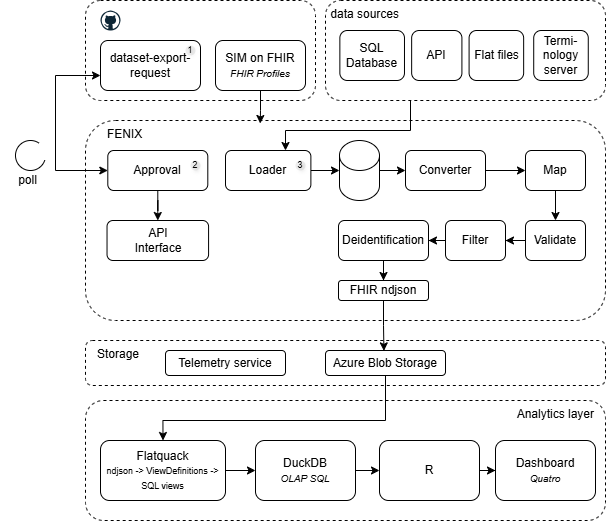

The diagram above was exported from draw.io. Its source (the exported page's mxGraphModel, read from the mxfile embedded in the PNG):
<mxGraphModel dx="566" dy="857" grid="1" gridSize="10" guides="1" tooltips="1" connect="1" arrows="1" fold="1" page="1" pageScale="1" pageWidth="827" pageHeight="1169" math="0" shadow="0">
  <root>
    <mxCell id="0" />
    <mxCell id="1" parent="0" />
    <mxCell id="BqNadZw6rC4bJTlImBac-31" value="" style="group" parent="1" connectable="0" vertex="1">
      <mxGeometry x="160" y="270" width="500" height="80" as="geometry" />
    </mxCell>
    <mxCell id="BqNadZw6rC4bJTlImBac-32" value="" style="rounded=1;dashed=1;align=left;verticalAlign=top;labelBorderColor=none;html=1;fontColor=default;" parent="BqNadZw6rC4bJTlImBac-31" vertex="1">
      <mxGeometry y="-20" width="230" height="100" as="geometry" />
    </mxCell>
    <mxCell id="BqNadZw6rC4bJTlImBac-1" value="dataset-export-request" style="rounded=1;whiteSpace=wrap;html=1;" parent="BqNadZw6rC4bJTlImBac-31" vertex="1">
      <mxGeometry x="15" y="20" width="100" height="50" as="geometry" />
    </mxCell>
    <mxCell id="BqNadZw6rC4bJTlImBac-98" value="SIM on FHIR&lt;div&gt;&lt;font size=&quot;1&quot;&gt;&lt;i&gt;FHIR Profiles&lt;/i&gt;&lt;/font&gt;&lt;/div&gt;" style="rounded=1;whiteSpace=wrap;html=1;" parent="BqNadZw6rC4bJTlImBac-31" vertex="1">
      <mxGeometry x="130" y="20" width="90" height="50" as="geometry" />
    </mxCell>
    <mxCell id="BqNadZw6rC4bJTlImBac-72" value="1" style="ellipse;whiteSpace=wrap;html=1;aspect=fixed;labelBackgroundColor=none;textShadow=1;fillColor=#eeeeee;strokeColor=none;fontColor=#000000;fontSize=9;" parent="BqNadZw6rC4bJTlImBac-31" vertex="1">
      <mxGeometry x="100" y="25" width="10" height="10" as="geometry" />
    </mxCell>
    <mxCell id="BqNadZw6rC4bJTlImBac-48" value="&amp;nbsp; &amp;nbsp; &amp;nbsp; FENIX" style="rounded=1;dashed=1;align=left;verticalAlign=top;labelBorderColor=none;html=1;fontColor=default;" parent="1" vertex="1">
      <mxGeometry x="160" y="370" width="520" height="200" as="geometry" />
    </mxCell>
    <mxCell id="BqNadZw6rC4bJTlImBac-8" value="" style="group" parent="1" connectable="0" vertex="1">
      <mxGeometry x="400" y="250" width="280" height="100" as="geometry" />
    </mxCell>
    <mxCell id="BqNadZw6rC4bJTlImBac-3" value="&amp;nbsp;data sources" style="rounded=1;dashed=1;align=left;verticalAlign=top;labelBorderColor=none;html=1;fontColor=default;" parent="BqNadZw6rC4bJTlImBac-8" vertex="1">
      <mxGeometry width="279.99999999999994" height="100" as="geometry" />
    </mxCell>
    <mxCell id="BqNadZw6rC4bJTlImBac-4" value="SQL&lt;br&gt;Database" style="rounded=1;whiteSpace=wrap;html=1;" parent="BqNadZw6rC4bJTlImBac-8" vertex="1">
      <mxGeometry x="14.358974358974354" y="30" width="64.61538461538461" height="50" as="geometry" />
    </mxCell>
    <mxCell id="BqNadZw6rC4bJTlImBac-5" value="API" style="rounded=1;whiteSpace=wrap;html=1;" parent="BqNadZw6rC4bJTlImBac-8" vertex="1">
      <mxGeometry x="86.15384615384613" y="30" width="50.25641025641024" height="50" as="geometry" />
    </mxCell>
    <mxCell id="BqNadZw6rC4bJTlImBac-6" value="Termi-nology server" style="rounded=1;whiteSpace=wrap;html=1;" parent="BqNadZw6rC4bJTlImBac-8" vertex="1">
      <mxGeometry x="208.21" y="30" width="54.56" height="50" as="geometry" />
    </mxCell>
    <mxCell id="BqNadZw6rC4bJTlImBac-7" value="Flat files" style="rounded=1;whiteSpace=wrap;html=1;" parent="BqNadZw6rC4bJTlImBac-8" vertex="1">
      <mxGeometry x="143.58974358974356" y="30" width="54.56410256410255" height="50" as="geometry" />
    </mxCell>
    <mxCell id="BqNadZw6rC4bJTlImBac-49" value="API&lt;div&gt;Interface&lt;/div&gt;" style="rounded=1;whiteSpace=wrap;html=1;" parent="1" vertex="1">
      <mxGeometry x="181.52999999999997" y="470" width="101.55" height="40" as="geometry" />
    </mxCell>
    <mxCell id="BqNadZw6rC4bJTlImBac-54" value="" style="edgeStyle=orthogonalEdgeStyle;rounded=0;orthogonalLoop=1;jettySize=auto;html=1;" parent="1" source="BqNadZw6rC4bJTlImBac-50" target="BqNadZw6rC4bJTlImBac-52" edge="1">
      <mxGeometry relative="1" as="geometry" />
    </mxCell>
    <mxCell id="BqNadZw6rC4bJTlImBac-50" value="Loader" style="rounded=1;whiteSpace=wrap;html=1;" parent="1" vertex="1">
      <mxGeometry x="300.004358974359" y="400" width="85.38461538461539" height="40" as="geometry" />
    </mxCell>
    <mxCell id="BqNadZw6rC4bJTlImBac-85" style="edgeStyle=orthogonalEdgeStyle;rounded=0;orthogonalLoop=1;jettySize=auto;html=1;" parent="1" source="BqNadZw6rC4bJTlImBac-51" target="BqNadZw6rC4bJTlImBac-49" edge="1">
      <mxGeometry relative="1" as="geometry" />
    </mxCell>
    <mxCell id="BqNadZw6rC4bJTlImBac-51" value="Approval" style="rounded=1;whiteSpace=wrap;html=1;" parent="1" vertex="1">
      <mxGeometry x="182.3" y="400" width="100" height="40" as="geometry" />
    </mxCell>
    <mxCell id="BqNadZw6rC4bJTlImBac-68" style="edgeStyle=orthogonalEdgeStyle;rounded=0;orthogonalLoop=1;jettySize=auto;html=1;entryX=0;entryY=0.5;entryDx=0;entryDy=0;" parent="1" source="BqNadZw6rC4bJTlImBac-52" target="BqNadZw6rC4bJTlImBac-64" edge="1">
      <mxGeometry relative="1" as="geometry" />
    </mxCell>
    <mxCell id="BqNadZw6rC4bJTlImBac-52" value="" style="shape=cylinder3;whiteSpace=wrap;html=1;boundedLbl=1;backgroundOutline=1;size=15;" parent="1" vertex="1">
      <mxGeometry x="414" y="390" width="40" height="60" as="geometry" />
    </mxCell>
    <mxCell id="BqNadZw6rC4bJTlImBac-57" style="edgeStyle=orthogonalEdgeStyle;rounded=0;orthogonalLoop=1;jettySize=auto;html=1;entryX=0;entryY=0.5;entryDx=0;entryDy=0;startArrow=classic;startFill=1;" parent="1" source="BqNadZw6rC4bJTlImBac-1" target="BqNadZw6rC4bJTlImBac-51" edge="1">
      <mxGeometry relative="1" as="geometry">
        <Array as="points">
          <mxPoint x="130" y="325" />
          <mxPoint x="130" y="420" />
        </Array>
      </mxGeometry>
    </mxCell>
    <mxCell id="BqNadZw6rC4bJTlImBac-58" value="" style="shape=mxgraph.basic.arc;html=1;startAngle=0.3;endAngle=0.1;endArrow=classic;endFill=1;" parent="1" vertex="1">
      <mxGeometry x="90" y="390" width="30" height="30" as="geometry" />
    </mxCell>
    <mxCell id="BqNadZw6rC4bJTlImBac-59" value="poll" style="text;html=1;whiteSpace=wrap;strokeColor=none;fillColor=none;align=center;verticalAlign=middle;rounded=0;" parent="1" vertex="1">
      <mxGeometry x="75" y="420" width="55" height="20" as="geometry" />
    </mxCell>
    <mxCell id="BqNadZw6rC4bJTlImBac-63" style="edgeStyle=orthogonalEdgeStyle;rounded=0;orthogonalLoop=1;jettySize=auto;html=1;" parent="1" source="BqNadZw6rC4bJTlImBac-3" target="BqNadZw6rC4bJTlImBac-50" edge="1">
      <mxGeometry relative="1" as="geometry">
        <Array as="points">
          <mxPoint x="485" y="380" />
          <mxPoint x="360" y="380" />
        </Array>
      </mxGeometry>
    </mxCell>
    <mxCell id="BqNadZw6rC4bJTlImBac-69" style="edgeStyle=orthogonalEdgeStyle;rounded=0;orthogonalLoop=1;jettySize=auto;html=1;" parent="1" source="BqNadZw6rC4bJTlImBac-64" target="BqNadZw6rC4bJTlImBac-65" edge="1">
      <mxGeometry relative="1" as="geometry" />
    </mxCell>
    <mxCell id="BqNadZw6rC4bJTlImBac-64" value="Converter" style="rounded=1;whiteSpace=wrap;html=1;" parent="1" vertex="1">
      <mxGeometry x="480" y="400" width="80" height="40" as="geometry" />
    </mxCell>
    <mxCell id="BqNadZw6rC4bJTlImBac-70" style="edgeStyle=orthogonalEdgeStyle;rounded=0;orthogonalLoop=1;jettySize=auto;html=1;entryX=0.5;entryY=0;entryDx=0;entryDy=0;" parent="1" source="BqNadZw6rC4bJTlImBac-65" target="BqNadZw6rC4bJTlImBac-67" edge="1">
      <mxGeometry relative="1" as="geometry" />
    </mxCell>
    <mxCell id="BqNadZw6rC4bJTlImBac-65" value="Map" style="rounded=1;whiteSpace=wrap;html=1;" parent="1" vertex="1">
      <mxGeometry x="600" y="400" width="60" height="40" as="geometry" />
    </mxCell>
    <mxCell id="BqNadZw6rC4bJTlImBac-81" style="edgeStyle=orthogonalEdgeStyle;rounded=0;orthogonalLoop=1;jettySize=auto;html=1;entryX=1;entryY=0.5;entryDx=0;entryDy=0;" parent="1" source="BqNadZw6rC4bJTlImBac-66" target="BqNadZw6rC4bJTlImBac-71" edge="1">
      <mxGeometry relative="1" as="geometry" />
    </mxCell>
    <mxCell id="BqNadZw6rC4bJTlImBac-66" value="Filter" style="rounded=1;whiteSpace=wrap;html=1;" parent="1" vertex="1">
      <mxGeometry x="520" y="470" width="60" height="40" as="geometry" />
    </mxCell>
    <mxCell id="BqNadZw6rC4bJTlImBac-80" style="edgeStyle=orthogonalEdgeStyle;rounded=0;orthogonalLoop=1;jettySize=auto;html=1;entryX=1;entryY=0.5;entryDx=0;entryDy=0;" parent="1" source="BqNadZw6rC4bJTlImBac-67" target="BqNadZw6rC4bJTlImBac-66" edge="1">
      <mxGeometry relative="1" as="geometry" />
    </mxCell>
    <mxCell id="BqNadZw6rC4bJTlImBac-67" value="Validate" style="rounded=1;whiteSpace=wrap;html=1;" parent="1" vertex="1">
      <mxGeometry x="600" y="470" width="60" height="40" as="geometry" />
    </mxCell>
    <mxCell id="BqNadZw6rC4bJTlImBac-83" style="edgeStyle=orthogonalEdgeStyle;rounded=0;orthogonalLoop=1;jettySize=auto;html=1;entryX=0.5;entryY=0;entryDx=0;entryDy=0;" parent="1" source="BqNadZw6rC4bJTlImBac-71" target="BqNadZw6rC4bJTlImBac-82" edge="1">
      <mxGeometry relative="1" as="geometry" />
    </mxCell>
    <mxCell id="BqNadZw6rC4bJTlImBac-71" value="Deidentification" style="rounded=1;whiteSpace=wrap;html=1;" parent="1" vertex="1">
      <mxGeometry x="413" y="470" width="90" height="40" as="geometry" />
    </mxCell>
    <mxCell id="BqNadZw6rC4bJTlImBac-79" value="2" style="ellipse;whiteSpace=wrap;html=1;aspect=fixed;labelBackgroundColor=none;textShadow=1;fillColor=#eeeeee;strokeColor=none;fontColor=#000000;fontSize=9;" parent="1" vertex="1">
      <mxGeometry x="265" y="410" width="10" height="10" as="geometry" />
    </mxCell>
    <mxCell id="BqNadZw6rC4bJTlImBac-82" value="FHIR ndjson" style="rounded=1;whiteSpace=wrap;html=1;" parent="1" vertex="1">
      <mxGeometry x="413" y="530" width="90" height="20" as="geometry" />
    </mxCell>
    <mxCell id="BqNadZw6rC4bJTlImBac-84" value="&amp;nbsp; &amp;nbsp;Storage" style="rounded=1;dashed=1;align=left;verticalAlign=top;labelBorderColor=none;html=1;fontColor=default;" parent="1" vertex="1">
      <mxGeometry x="160" y="590" width="520" height="45" as="geometry" />
    </mxCell>
    <mxCell id="BqNadZw6rC4bJTlImBac-86" value="&amp;nbsp; Analytics layer&amp;nbsp; &amp;nbsp;" style="rounded=1;dashed=1;align=right;verticalAlign=top;labelBorderColor=none;html=1;fontColor=default;" parent="1" vertex="1">
      <mxGeometry x="160" y="650" width="520" height="120" as="geometry" />
    </mxCell>
    <mxCell id="BqNadZw6rC4bJTlImBac-101" style="edgeStyle=orthogonalEdgeStyle;rounded=0;orthogonalLoop=1;jettySize=auto;html=1;entryX=0;entryY=0.5;entryDx=0;entryDy=0;" parent="1" source="BqNadZw6rC4bJTlImBac-87" target="BqNadZw6rC4bJTlImBac-89" edge="1">
      <mxGeometry relative="1" as="geometry" />
    </mxCell>
    <mxCell id="BqNadZw6rC4bJTlImBac-87" value="Flatquack&lt;div&gt;&lt;font style=&quot;font-size: 9px;&quot;&gt;ndjson -&amp;gt; ViewDefinitions -&amp;gt; SQL views&lt;/font&gt;&lt;/div&gt;" style="rounded=1;whiteSpace=wrap;html=1;" parent="1" vertex="1">
      <mxGeometry x="175" y="690" width="125" height="60" as="geometry" />
    </mxCell>
    <mxCell id="BqNadZw6rC4bJTlImBac-102" style="edgeStyle=orthogonalEdgeStyle;rounded=0;orthogonalLoop=1;jettySize=auto;html=1;" parent="1" source="BqNadZw6rC4bJTlImBac-89" target="BqNadZw6rC4bJTlImBac-90" edge="1">
      <mxGeometry relative="1" as="geometry" />
    </mxCell>
    <mxCell id="BqNadZw6rC4bJTlImBac-89" value="DuckDB&lt;div&gt;&lt;font style=&quot;font-size: 10px;&quot;&gt;&lt;i&gt;OLAP SQL&lt;/i&gt;&lt;/font&gt;&lt;/div&gt;" style="rounded=1;whiteSpace=wrap;html=1;" parent="1" vertex="1">
      <mxGeometry x="330" y="690" width="100" height="60" as="geometry" />
    </mxCell>
    <mxCell id="BqNadZw6rC4bJTlImBac-103" style="edgeStyle=orthogonalEdgeStyle;rounded=0;orthogonalLoop=1;jettySize=auto;html=1;entryX=0;entryY=0.5;entryDx=0;entryDy=0;" parent="1" source="BqNadZw6rC4bJTlImBac-90" target="BqNadZw6rC4bJTlImBac-92" edge="1">
      <mxGeometry relative="1" as="geometry" />
    </mxCell>
    <mxCell id="BqNadZw6rC4bJTlImBac-90" value="R" style="rounded=1;whiteSpace=wrap;html=1;" parent="1" vertex="1">
      <mxGeometry x="454" y="690" width="100" height="60" as="geometry" />
    </mxCell>
    <mxCell id="BqNadZw6rC4bJTlImBac-92" value="Dashboard&lt;div&gt;&lt;font style=&quot;font-size: 10px;&quot;&gt;&lt;i&gt;Quatro&lt;/i&gt;&lt;/font&gt;&lt;/div&gt;" style="rounded=1;whiteSpace=wrap;html=1;" parent="1" vertex="1">
      <mxGeometry x="570" y="690" width="100" height="60" as="geometry" />
    </mxCell>
    <mxCell id="BqNadZw6rC4bJTlImBac-104" style="edgeStyle=orthogonalEdgeStyle;rounded=0;orthogonalLoop=1;jettySize=auto;html=1;entryX=0.5;entryY=0;entryDx=0;entryDy=0;" parent="1" source="BqNadZw6rC4bJTlImBac-94" target="BqNadZw6rC4bJTlImBac-87" edge="1">
      <mxGeometry relative="1" as="geometry">
        <Array as="points">
          <mxPoint x="460" y="670" />
          <mxPoint x="237" y="670" />
        </Array>
      </mxGeometry>
    </mxCell>
    <mxCell id="BqNadZw6rC4bJTlImBac-94" value="Azure Blob Storage" style="rounded=1;whiteSpace=wrap;html=1;" parent="1" vertex="1">
      <mxGeometry x="400" y="600" width="120" height="25" as="geometry" />
    </mxCell>
    <mxCell id="BqNadZw6rC4bJTlImBac-96" style="edgeStyle=orthogonalEdgeStyle;rounded=0;orthogonalLoop=1;jettySize=auto;html=1;entryX=0.487;entryY=0.015;entryDx=0;entryDy=0;entryPerimeter=0;exitX=0.5;exitY=1;exitDx=0;exitDy=0;" parent="1" source="BqNadZw6rC4bJTlImBac-82" target="BqNadZw6rC4bJTlImBac-94" edge="1">
      <mxGeometry relative="1" as="geometry">
        <mxPoint x="458" y="570" as="sourcePoint" />
      </mxGeometry>
    </mxCell>
    <mxCell id="BqNadZw6rC4bJTlImBac-2" value="" style="dashed=0;outlineConnect=0;html=1;align=center;labelPosition=center;verticalLabelPosition=bottom;verticalAlign=top;shape=mxgraph.weblogos.github" parent="1" vertex="1">
      <mxGeometry x="175" y="260" width="20" height="20" as="geometry" />
    </mxCell>
    <mxCell id="BqNadZw6rC4bJTlImBac-99" style="edgeStyle=orthogonalEdgeStyle;rounded=0;orthogonalLoop=1;jettySize=auto;html=1;entryX=0.336;entryY=0.015;entryDx=0;entryDy=0;entryPerimeter=0;" parent="1" source="BqNadZw6rC4bJTlImBac-98" target="BqNadZw6rC4bJTlImBac-48" edge="1">
      <mxGeometry relative="1" as="geometry" />
    </mxCell>
    <mxCell id="BqNadZw6rC4bJTlImBac-100" value="Telemetry service" style="rounded=1;whiteSpace=wrap;html=1;" parent="1" vertex="1">
      <mxGeometry x="240" y="600" width="120" height="25" as="geometry" />
    </mxCell>
    <mxCell id="2" value="3" style="ellipse;whiteSpace=wrap;html=1;aspect=fixed;labelBackgroundColor=none;textShadow=1;fillColor=#eeeeee;strokeColor=none;fontColor=#000000;fontSize=9;" vertex="1" parent="1">
      <mxGeometry x="370" y="410" width="10" height="10" as="geometry" />
    </mxCell>
  </root>
</mxGraphModel>